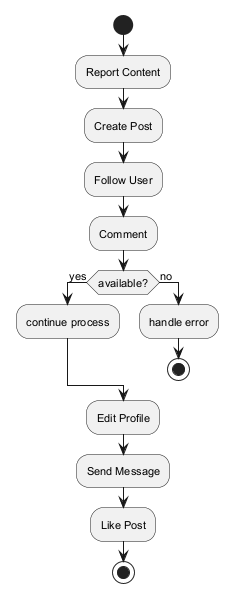

The diagram above was rendered by PlantUML. Its source (embedded in the PNG):
@startuml
skinparam backgroundColor #FFFFFF
skinparam classBackgroundColor #E8F4FA
skinparam classBorderColor #2C7DA0
skinparam defaultFontSize 11
start
:Report Content;
:Create Post;
:Follow User;
:Comment;
if (available?) then (yes)
:continue process;
else (no)
:handle error;
stop
endif
:Edit Profile;
:Send Message;
:Like Post;
stop
@enduml